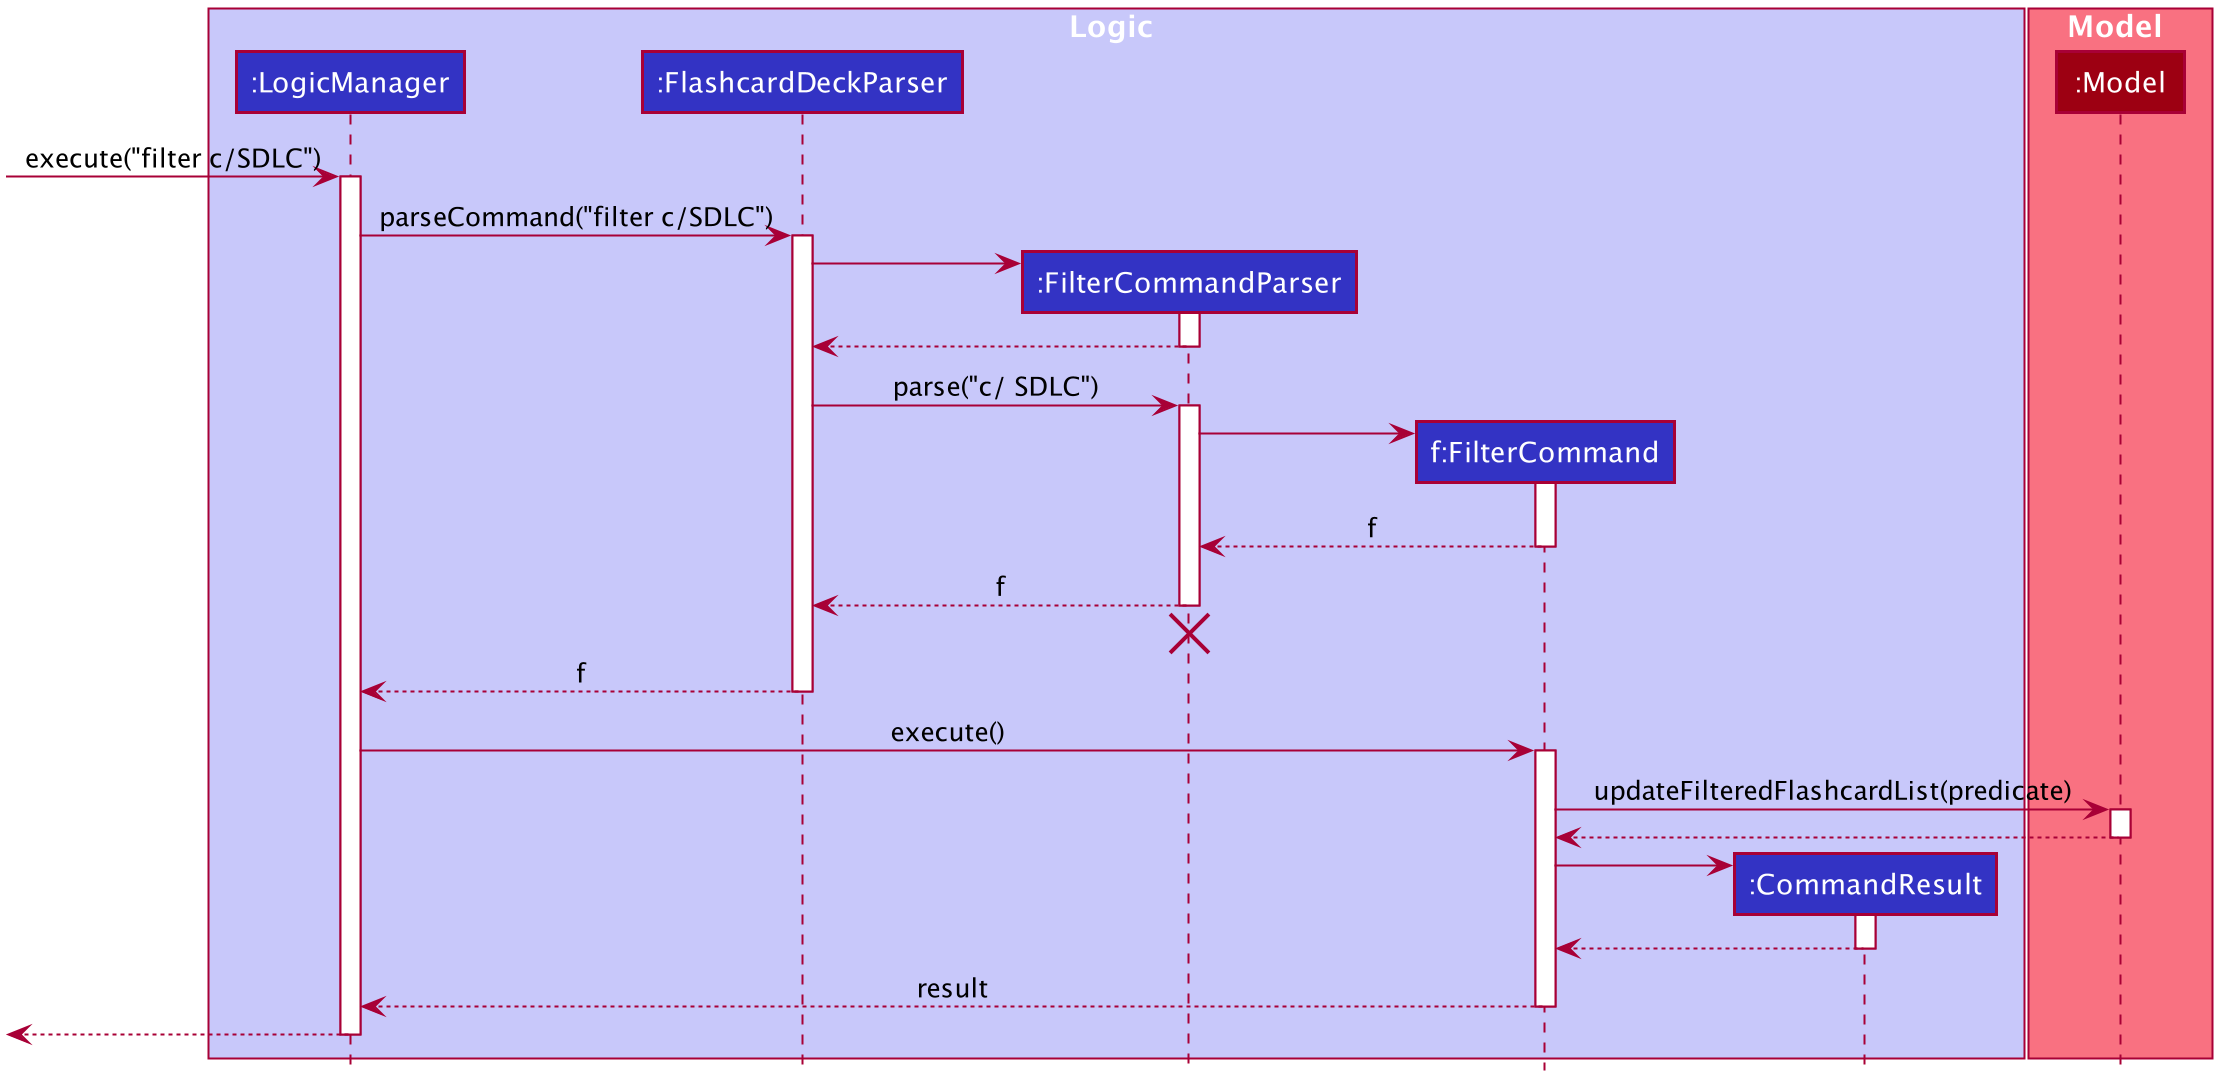

The diagram above was rendered by PlantUML. Its source (embedded in the PNG):
@startuml








skinparam BackgroundColor #FFFFFFF

skinparam Shadowing false

skinparam Class {
    FontColor #FFFFFF
    BorderThickness 1
    BorderColor #FFFFFF
    StereotypeFontColor #FFFFFF
    FontName Arial
}

skinparam Actor {
    BorderColor #000000
    Color #000000
    FontName Arial
}

skinparam Sequence {
    MessageAlign center
    BoxFontSize 15
    BoxPadding 0
    BoxFontColor #FFFFFF
    FontName Arial
}

skinparam Participant {
    FontColor #FFFFFFF
    Padding 20
}

skinparam MinClassWidth 50
skinparam ParticipantPadding 10
skinparam Shadowing false
skinparam DefaultTextAlignment center
skinparam packageStyle Rectangle

hide footbox
hide members
hide circle

box Logic #C8C8FA
participant ":LogicManager" as LogicManager #3333C4
participant ":FlashcardDeckParser" as FlashcardDeckParser #3333C4
participant ":FilterCommandParser" as FilterCommandParser #3333C4
participant "f:FilterCommand" as FilterCommand #3333C4
participant ":CommandResult" as CommandResult #3333C4
end box

box Model #F97181
participant ":Model" as Model #9D0012
end box

[-> LogicManager : execute("filter c/SDLC")
activate LogicManager

LogicManager -> FlashcardDeckParser : parseCommand("filter c/SDLC")
activate FlashcardDeckParser

create FilterCommandParser
FlashcardDeckParser -> FilterCommandParser
activate FilterCommandParser

FilterCommandParser --> FlashcardDeckParser
deactivate FilterCommandParser

FlashcardDeckParser -> FilterCommandParser : parse("c/ SDLC")
activate FilterCommandParser

create FilterCommand
FilterCommandParser -> FilterCommand
activate FilterCommand

FilterCommand --> FilterCommandParser : f
deactivate FilterCommand

FilterCommandParser --> FlashcardDeckParser : f
deactivate FilterCommandParser
FilterCommandParser -[hidden]-> FlashcardDeckParser
destroy FilterCommandParser

FlashcardDeckParser --> LogicManager : f
deactivate FlashcardDeckParser

LogicManager -> FilterCommand : execute()
activate FilterCommand

FilterCommand -> Model : updateFilteredFlashcardList(predicate)
activate Model

Model --> FilterCommand
deactivate Model

create CommandResult
FilterCommand -> CommandResult
activate CommandResult

CommandResult --> FilterCommand
deactivate CommandResult

FilterCommand --> LogicManager : result
deactivate FilterCommand

[<--LogicManager
deactivate LogicManager
@enduml